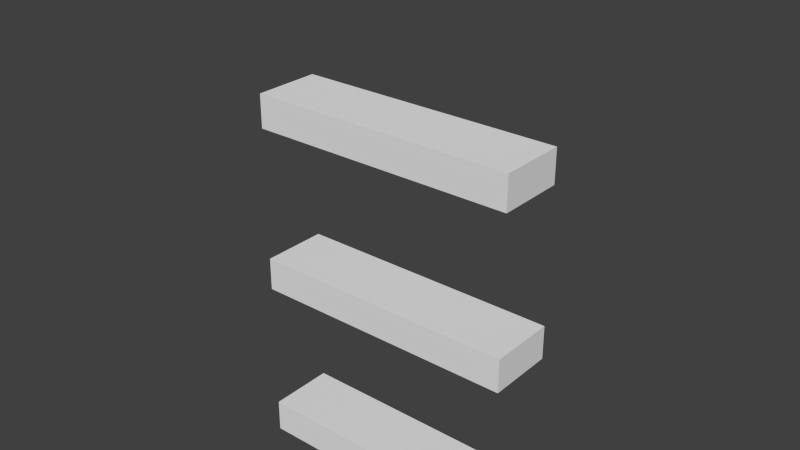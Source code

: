 # Source: wall_studs.blend  (saved by Blender 2.67.0; exported with 4.5.12 LTS)
import bpy
from mathutils import Matrix  # noqa: F401  (used for matrix-valued properties, if any)

bpy.ops.wm.read_factory_settings(use_empty=True)
scene = bpy.context.scene
scene.name = 'Scene'

# ---- collections
col_collection_1 = bpy.data.collections.new('Collection 1'); scene.collection.children.link(col_collection_1)

# ---- world
world_world = bpy.data.worlds.new('World'); scene.world = world_world
world_world.color = (0.05088, 0.05088, 0.05088)
world_world.use_sun_shadow = False
world_world.sun_shadow_jitter_overblur = 0.0
world_world.cycles.sampling_method = 'MANUAL'
world_world.cycles.sample_map_resolution = 256

# ---- meshes
me_cube_678 = bpy.data.meshes.new('Cube.678')
me_cube_678.from_pydata([(0.4, 0.1, 0.95), (0.4, -0.1, 0.95), (-0.4, -0.1, 0.95), (-0.4, 0.1, 0.95), (0.4, 0.1, 1.05), (0.4, -0.1, 1.05), (-0.4, -0.1, 1.05), (-0.4, 0.1, 1.05), (0.4, 0.1, 1.95), (0.4, -0.1, 1.95), (-0.4, -0.1, 1.95), (-0.4, 0.1, 1.95), (0.4, 0.1, 2.05), (0.4, -0.1, 2.05), (-0.4, -0.1, 2.05), (-0.4, 0.1, 2.05), (0.4, 0.1, 1.45), (0.4, -0.1, 1.45), (-0.4, -0.1, 1.45), (-0.4, 0.1, 1.45), (0.4, 0.1, 1.55), (0.4, -0.1, 1.55), (-0.4, -0.1, 1.55), (-0.4, 0.1, 1.55), (0.4, 0.1, 2.45), (0.4, -0.1, 2.45), (-0.4, -0.1, 2.45), (-0.4, 0.1, 2.45), (0.4, 0.1, 2.55), (0.4, -0.1, 2.55), (-0.4, -0.1, 2.55), (-0.4, 0.1, 2.55)], [], [(4, 5, 1, 0), (5, 6, 2, 1), (6, 7, 3, 2), (7, 4, 0, 3), (0, 1, 2, 3), (7, 6, 5, 4), (12, 13, 9, 8), (13, 14, 10, 9), (14, 15, 11, 10), (15, 12, 8, 11), (8, 9, 10, 11), (15, 14, 13, 12), (20, 21, 17, 16), (21, 22, 18, 17), (22, 23, 19, 18), (23, 20, 16, 19), (16, 17, 18, 19), (23, 22, 21, 20), (28, 29, 25, 24), (29, 30, 26, 25), (30, 31, 27, 26), (31, 28, 24, 27), (24, 25, 26, 27), (31, 30, 29, 28)])
me_cube_678.materials.append(None)
me_cube_678.use_remesh_preserve_volume = False
me_cube_678.use_remesh_preserve_attributes = False
me_cube_678.use_mirror_vertex_groups = False
me_cube_678.update()

# ---- objects
ob_wall_studs = bpy.data.objects.new('wall_studs', me_cube_678)

# ---- transforms, parenting, visibility, modifiers, constraints
ob_wall_studs.location = (0.0, 0.0, 0.0)
ob_wall_studs.lineart.crease_threshold = 0.0
_m = ob_wall_studs.modifiers.new('EdgeSplit', 'EDGE_SPLIT')

# ---- collection membership
col_collection_1.objects.link(ob_wall_studs)

# ---- scene / render settings (as saved in the file)
scene.frame_start = 1; scene.frame_end = 250; scene.frame_set(1)
scene.render.engine = 'BLENDER_EEVEE_NEXT'
scene.render.image_settings.color_mode = 'RGB'
scene.render.image_settings.compression = 90
scene.render.dither_intensity = 0.0
scene.render.bake_margin = 2
scene.render.bake_bias = 0.0
scene.cycles.use_denoising = False
scene.cycles.samples = 10
scene.cycles.sampling_pattern = 'TABULATED_SOBOL'
scene.cycles.light_sampling_threshold = 0.0
scene.cycles.use_adaptive_sampling = False
scene.cycles.use_light_tree = False
scene.cycles.blur_glossy = 0.0
scene.cycles.volume_bounces = 1
scene.cycles.pixel_filter_type = 'GAUSSIAN'
scene.cycles.sample_clamp_indirect = 0.0
scene.view_settings.view_transform = 'Standard'
bpy.context.view_layer.update()

# ---- added for rendering (the .blend has no active camera and no usable light): camera, sun
cam_auto = bpy.data.cameras.new('AutoCamera')
cam_auto.lens = 50.0
cam_auto.sensor_width = 36.0
cam_auto.clip_end = 1000.0
ob_auto_camera = bpy.data.objects.new('AutoCamera', cam_auto)
scene.collection.objects.link(ob_auto_camera)
ob_auto_camera.location = (1.6654, -1.99849, 3.08232)
ob_auto_camera.rotation_euler = (1.09748, -7.21219e-08, 0.694738)
scene.camera = ob_auto_camera
light_auto_sun = bpy.data.lights.new('AutoSun', 'SUN')
light_auto_sun.energy = 3.0
light_auto_sun.angle = 0.0523599
ob_auto_sun = bpy.data.objects.new('AutoSun', light_auto_sun)
scene.collection.objects.link(ob_auto_sun)
ob_auto_sun.rotation_euler = (0.872665, 0.174533, 0.523599)
bpy.context.view_layer.update()
